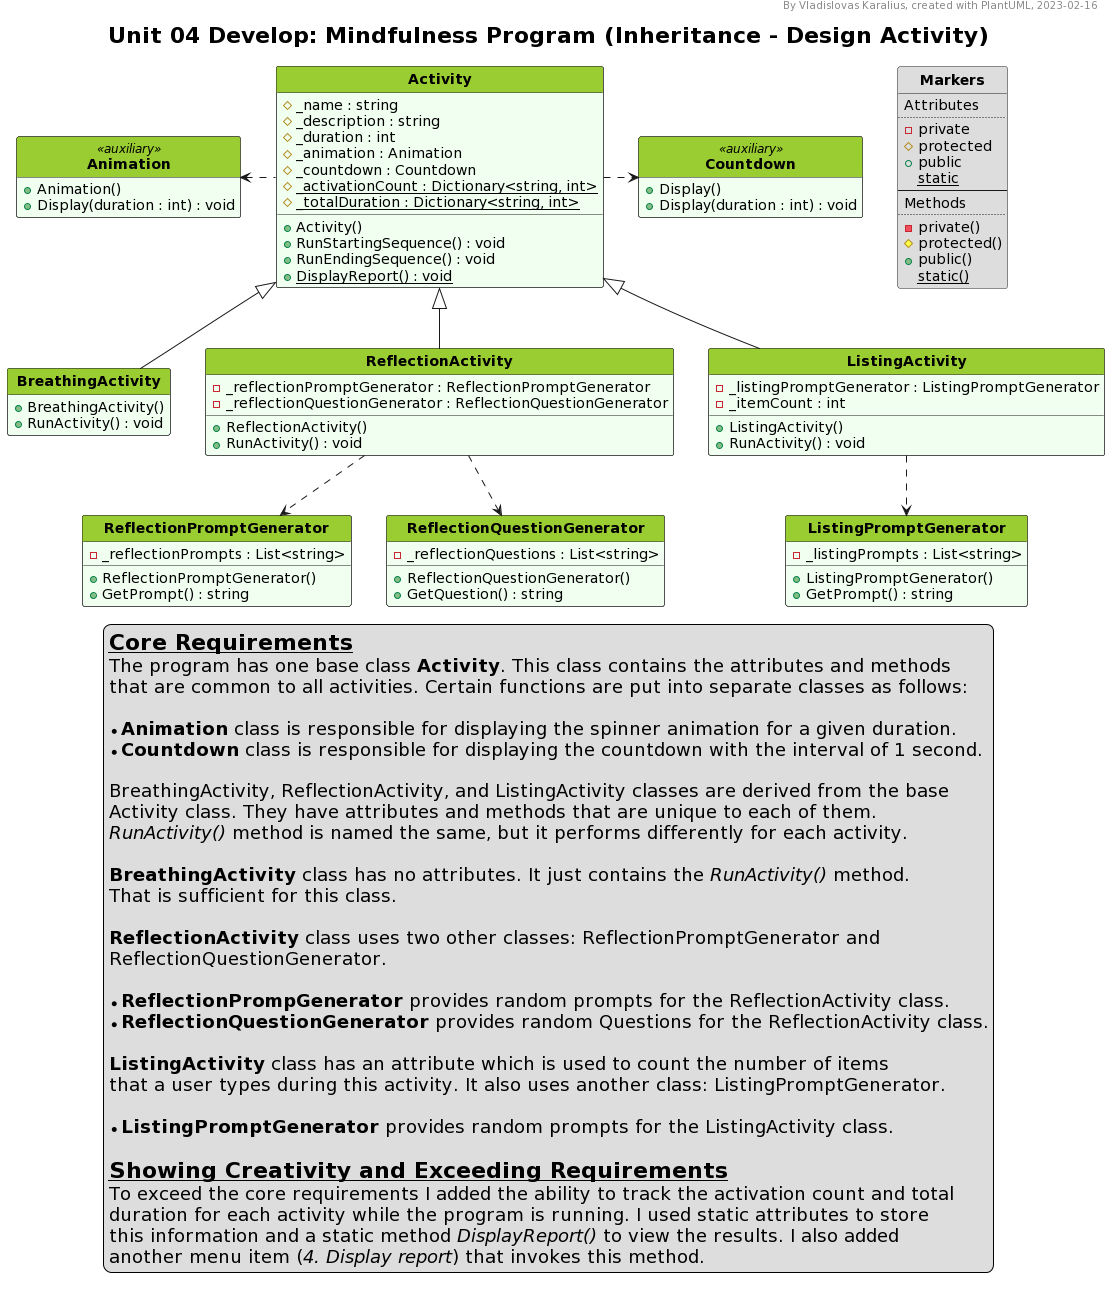

The diagram above was rendered by PlantUML. Its source (embedded in the PNG):
@startuml
'--Formatting options--
hide circle
hide empty members
'skinparam classAttributeIconSize 0
skinparam style strictuml
'skinparam groupInheritance 2
'skinparam linetype ortho
'skinparam Nodesep 15
'skinparam Ranksep 25
'left to right direction

'--Styling--
'skinparam BackgroundColor White/LightGreen
skinparam TitleFontSize 22

<style>
classDiagram {
  class {
    '-attributes and methods-
    'FontSize 14
    'FontColor black
    'BackgroundColor #fefece
    BackgroundColor #f0fff0
    'RoundCorner 0
    '-class name-
    header {
      'FontSize 12
      'FontColor Black
      FontStyle bold
      BackgroundColor YellowGreen
    }
  }
  note {
    BackgroundColor Yellow
  }
  legend {
    FontSize 18
  }
</style>

'--Header, title, caption--
header By Vladislovas Karalius, created with PlantUML, 2023-02-16
title Unit 04 Develop: Mindfulness Program (Inheritance - Design Activity)
'caption <:warning:>Constructors without parameters are not shown in this diagram

' Dummy class that explains visibility symbols
class Markers #dddddd {
Attributes
..
- private
# protected
+ public
{static} static
--
Methods
..
- private()
# protected()
+ public()
{static} static()
}

'--Main--
class Activity {
  # _name : string
  # _description : string
  # _duration : int
  # _animation : Animation
  # _countdown : Countdown
  # {static} _activationCount : Dictionary<string, int>
  # {static} _totalDuration : Dictionary<string, int>
  + Activity()
  + RunStartingSequence() : void
  + RunEndingSequence() : void
  + {static} DisplayReport() : void
}

class BreathingActivity {
  + BreathingActivity()
  + RunActivity() : void
}

class ReflectionActivity {
  - _reflectionPromptGenerator : ReflectionPromptGenerator
  - _reflectionQuestionGenerator : ReflectionQuestionGenerator
  + ReflectionActivity()
  + RunActivity() : void
}

class ListingActivity {
  - _listingPromptGenerator : ListingPromptGenerator
  - _itemCount : int
  + ListingActivity()
  + RunActivity() : void
}

class ReflectionPromptGenerator {
  - _reflectionPrompts : List<string>
  + ReflectionPromptGenerator()
  + GetPrompt() : string
}

class ReflectionQuestionGenerator {
  - _reflectionQuestions : List<string>
  + ReflectionQuestionGenerator()
  + GetQuestion() : string
}

class ListingPromptGenerator {
  - _listingPrompts : List<string>
  + ListingPromptGenerator()
  + GetPrompt() : string
}

class Animation <<auxiliary>> {
  + Animation()
  + Display(duration : int) : void
}

class Countdown <<auxiliary>> {
  + Display()
  + Display(duration : int) : void
}

Activity <|-- BreathingActivity
Activity <|-- ReflectionActivity
Activity <|-- ListingActivity
ReflectionActivity ..> ReflectionPromptGenerator
ReflectionActivity ..> ReflectionQuestionGenerator
ListingActivity ..> ListingPromptGenerator
Activity .left.> Animation
Activity .right.> Countdown

'--Description--
legend bottom
<size:22>__**Core Requirements**__
The program has one base class **Activity**. This class contains the attributes and methods
that are common to all activities. Certain functions are put into separate classes as follows:

* **Animation** class is responsible for displaying the spinner animation for a given duration.
* **Countdown** class is responsible for displaying the countdown with the interval of 1 second.

BreathingActivity, ReflectionActivity, and ListingActivity classes are derived from the base
Activity class. They have attributes and methods that are unique to each of them.
//RunActivity()// method is named the same, but it performs differently for each activity.

**BreathingActivity** class has no attributes. It just contains the //RunActivity()// method.
That is sufficient for this class.

**ReflectionActivity** class uses two other classes: ReflectionPromptGenerator and
ReflectionQuestionGenerator.

* **ReflectionPrompGenerator** provides random prompts for the ReflectionActivity class.
* **ReflectionQuestionGenerator** provides random Questions for the ReflectionActivity class.

**ListingActivity** class has an attribute which is used to count the number of items
that a user types during this activity. It also uses another class: ListingPromptGenerator.

* **ListingPromptGenerator** provides random prompts for the ListingActivity class.

<size:22>__**Showing Creativity and Exceeding Requirements**__
To exceed the core requirements I added the ability to track the activation count and total
duration for each activity while the program is running. I used static attributes to store
this information and a static method //DisplayReport()// to view the results. I also added
another menu item (//4. Display report//) that invokes this method.
endlegend
@enduml